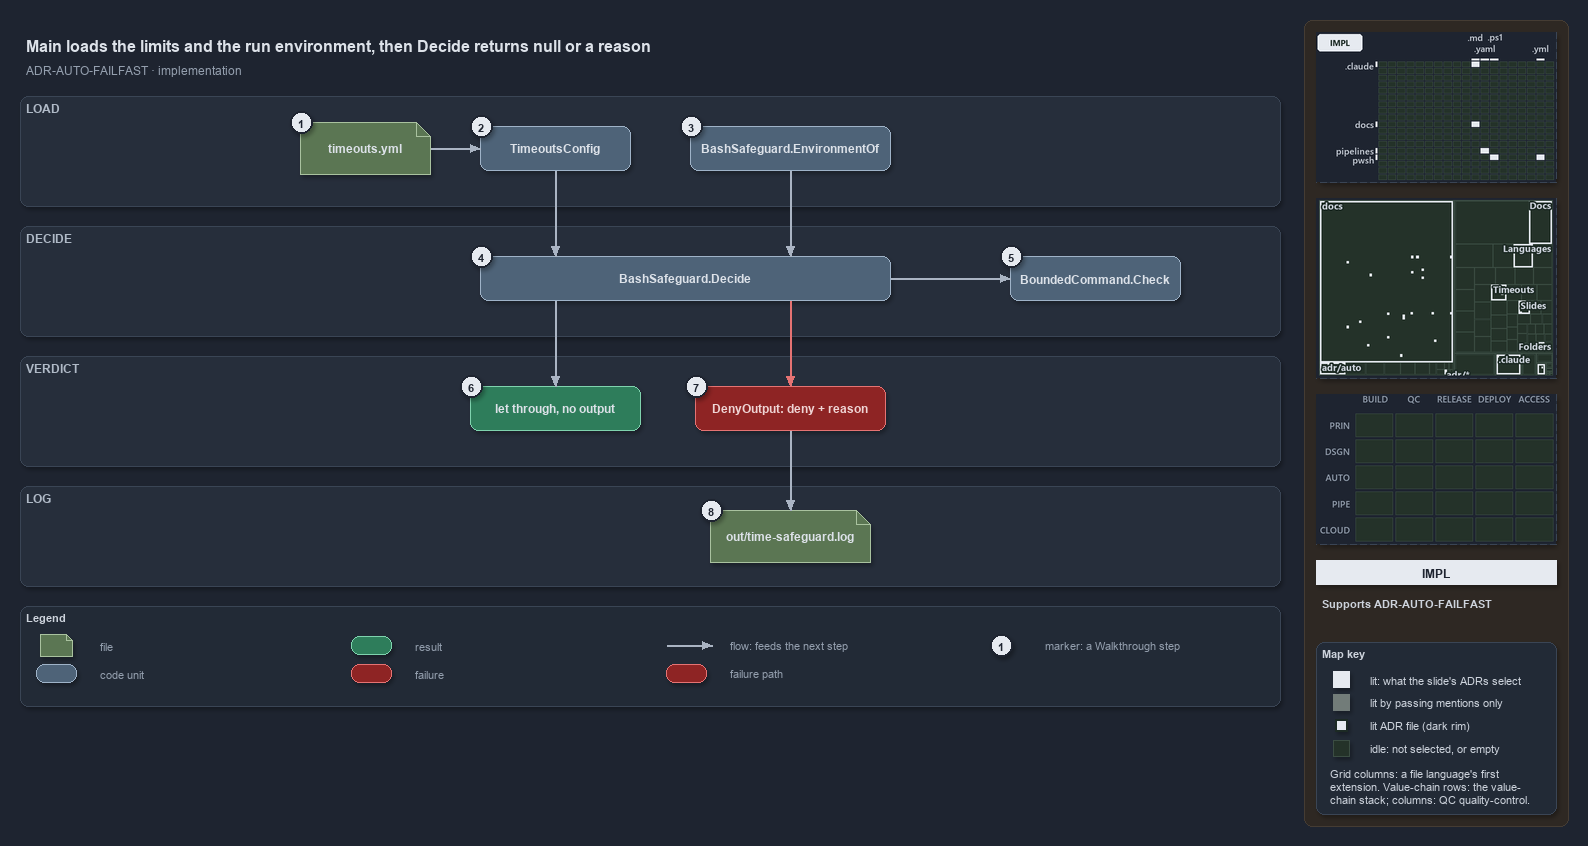

The diagram above was exported from draw.io. Its source (the exported page's mxGraphModel, read from the mxfile embedded in the PNG):
<mxGraphModel dx="1024" dy="768" grid="0" gridSize="10" guides="1" tooltips="1" connect="1" arrows="1" fold="1" page="1" pageScale="1" pageWidth="1572" pageHeight="710" background="#1E2430" math="0" shadow="1">
  <root>
    <mxCell id="0" />
    <mxCell id="1" parent="0" />
    <mxCell id="sidebar-bg" value="" style="rounded=1;arcSize=2;html=1;fillColor=#2E2823;strokeColor=#453C33;shadow=0;" vertex="1" parent="1">
      <mxGeometry x="1304" y="4" width="264" height="806" as="geometry" />
    </mxCell>
    <mxCell id="title" value="Main loads the limits and the run environment, then Decide returns null or a reason" style="text;html=1;align=left;verticalAlign=middle;fontSize=16;fontStyle=1;fontColor=#DDE2E9;" vertex="1" parent="1">
      <mxGeometry x="20" y="14" width="1260" height="30" as="geometry" />
    </mxCell>
    <mxCell id="subtitle" value="ADR-AUTO-FAILFAST &amp;#183; implementation" style="text;html=1;align=left;verticalAlign=middle;fontSize=12;fontColor=#949FAE;" vertex="1" parent="1">
      <mxGeometry x="20" y="44" width="1240" height="20" as="geometry" />
    </mxCell>
    <mxCell id="band-load" value="LOAD" style="rounded=1;html=1;arcSize=3;fillColor=#262E3B;strokeColor=#3A4555;verticalAlign=top;align=left;spacingLeft=8;fontStyle=1;fontSize=12;fontColor=#B0BAC7;" vertex="1" parent="1">
      <mxGeometry x="20" y="80" width="1260" height="110" as="geometry" />
    </mxCell>
    <mxCell id="band-decide" value="DECIDE" style="rounded=1;html=1;arcSize=3;fillColor=#262E3B;strokeColor=#3A4555;verticalAlign=top;align=left;spacingLeft=8;fontStyle=1;fontSize=12;fontColor=#B0BAC7;" vertex="1" parent="1">
      <mxGeometry x="20" y="210" width="1260" height="110" as="geometry" />
    </mxCell>
    <mxCell id="band-verdict" value="VERDICT" style="rounded=1;html=1;arcSize=3;fillColor=#262E3B;strokeColor=#3A4555;verticalAlign=top;align=left;spacingLeft=8;fontStyle=1;fontSize=12;fontColor=#B0BAC7;" vertex="1" parent="1">
      <mxGeometry x="20" y="340" width="1260" height="110" as="geometry" />
    </mxCell>
    <mxCell id="band-log" value="LOG" style="rounded=1;html=1;arcSize=3;fillColor=#262E3B;strokeColor=#3A4555;verticalAlign=top;align=left;spacingLeft=8;fontStyle=1;fontSize=12;fontColor=#B0BAC7;" vertex="1" parent="1">
      <mxGeometry x="20" y="470" width="1260" height="100" as="geometry" />
    </mxCell>
    <mxCell id="g-yml" value="&lt;b&gt;timeouts.yml&lt;/b&gt;" style="shape=note;size=14;whiteSpace=wrap;html=1;fillColor=#5B7653;strokeColor=#A9C29F;fontColor=#DDE2E9;fontSize=12;" vertex="1" parent="1">
      <mxGeometry x="300" y="106" width="130" height="52" as="geometry" />
    </mxCell>
    <mxCell id="g-config" value="&lt;b&gt;TimeoutsConfig&lt;/b&gt;" style="rounded=1;whiteSpace=wrap;html=1;arcSize=20;fillColor=#4E6378;strokeColor=#9FB3C8;fontColor=#DDE2E9;fontSize=12;" vertex="1" parent="1">
      <mxGeometry x="480" y="110" width="150" height="44" as="geometry" />
    </mxCell>
    <mxCell id="g-env" value="&lt;b&gt;BashSafeguard.EnvironmentOf&lt;/b&gt;" style="rounded=1;whiteSpace=wrap;html=1;arcSize=20;fillColor=#4E6378;strokeColor=#9FB3C8;fontColor=#DDE2E9;fontSize=12;" vertex="1" parent="1">
      <mxGeometry x="690" y="110" width="200" height="44" as="geometry" />
    </mxCell>
    <mxCell id="g-decide" value="&lt;b&gt;BashSafeguard.Decide&lt;/b&gt;" style="rounded=1;whiteSpace=wrap;html=1;arcSize=20;fillColor=#4E6378;strokeColor=#9FB3C8;fontColor=#DDE2E9;fontSize=12;" vertex="1" parent="1">
      <mxGeometry x="480" y="240" width="410" height="44" as="geometry" />
    </mxCell>
    <mxCell id="g-check" value="&lt;b&gt;BoundedCommand.Check&lt;/b&gt;" style="rounded=1;whiteSpace=wrap;html=1;arcSize=20;fillColor=#4E6378;strokeColor=#9FB3C8;fontColor=#DDE2E9;fontSize=12;" vertex="1" parent="1">
      <mxGeometry x="1010" y="240" width="170" height="44" as="geometry" />
    </mxCell>
    <mxCell id="g-allow" value="&lt;b&gt;let through, no output&lt;/b&gt;" style="rounded=1;whiteSpace=wrap;html=1;arcSize=20;fillColor=#2E7D5B;strokeColor=#7FD3AE;fontColor=#DDE2E9;fontSize=12;" vertex="1" parent="1">
      <mxGeometry x="470" y="370" width="170" height="44" as="geometry" />
    </mxCell>
    <mxCell id="g-deny" value="&lt;b&gt;DenyOutput: deny + reason&lt;/b&gt;" style="rounded=1;whiteSpace=wrap;html=1;arcSize=20;fillColor=#8E2424;strokeColor=#E57373;fontColor=#EFD4D4;fontSize=12;" vertex="1" parent="1">
      <mxGeometry x="695" y="370" width="190" height="44" as="geometry" />
    </mxCell>
    <mxCell id="g-log" value="&lt;b&gt;out/time-safeguard.log&lt;/b&gt;" style="shape=note;size=14;whiteSpace=wrap;html=1;fillColor=#5B7653;strokeColor=#A9C29F;fontColor=#DDE2E9;fontSize=12;" vertex="1" parent="1">
      <mxGeometry x="710" y="494" width="160" height="52" as="geometry" />
    </mxCell>
    <mxCell id="p-e-yml-config-a" value="" style="text;html=1;strokeColor=none;fillColor=none;" vertex="1" parent="1">
      <mxGeometry x="430" y="132" width="1" height="1" as="geometry" />
    </mxCell>
    <mxCell id="p-e-yml-config-b" value="" style="text;html=1;strokeColor=none;fillColor=none;" vertex="1" parent="1">
      <mxGeometry x="480" y="132" width="1" height="1" as="geometry" />
    </mxCell>
    <mxCell id="e-yml-config" value="" style="edgeStyle=orthogonalEdgeStyle;rounded=1;html=1;fontSize=10;fontColor=#CDD3DC;endArrow=block;strokeColor=#AAB4C3;shadow=0;" edge="1" parent="1" source="p-e-yml-config-a" target="p-e-yml-config-b">
      <mxGeometry relative="1" as="geometry" />
    </mxCell>
    <mxCell id="p-e-config-decide-a" value="" style="text;html=1;strokeColor=none;fillColor=none;" vertex="1" parent="1">
      <mxGeometry x="555" y="154" width="1" height="1" as="geometry" />
    </mxCell>
    <mxCell id="p-e-config-decide-b" value="" style="text;html=1;strokeColor=none;fillColor=none;" vertex="1" parent="1">
      <mxGeometry x="555" y="240" width="1" height="1" as="geometry" />
    </mxCell>
    <mxCell id="e-config-decide" value="" style="edgeStyle=orthogonalEdgeStyle;rounded=1;html=1;fontSize=10;fontColor=#CDD3DC;endArrow=block;strokeColor=#AAB4C3;shadow=0;" edge="1" parent="1" source="p-e-config-decide-a" target="p-e-config-decide-b">
      <mxGeometry relative="1" as="geometry" />
    </mxCell>
    <mxCell id="p-e-env-decide-a" value="" style="text;html=1;strokeColor=none;fillColor=none;" vertex="1" parent="1">
      <mxGeometry x="790" y="154" width="1" height="1" as="geometry" />
    </mxCell>
    <mxCell id="p-e-env-decide-b" value="" style="text;html=1;strokeColor=none;fillColor=none;" vertex="1" parent="1">
      <mxGeometry x="790" y="240" width="1" height="1" as="geometry" />
    </mxCell>
    <mxCell id="e-env-decide" value="" style="edgeStyle=orthogonalEdgeStyle;rounded=1;html=1;fontSize=10;fontColor=#CDD3DC;endArrow=block;strokeColor=#AAB4C3;shadow=0;" edge="1" parent="1" source="p-e-env-decide-a" target="p-e-env-decide-b">
      <mxGeometry relative="1" as="geometry" />
    </mxCell>
    <mxCell id="p-e-decide-check-a" value="" style="text;html=1;strokeColor=none;fillColor=none;" vertex="1" parent="1">
      <mxGeometry x="890" y="262" width="1" height="1" as="geometry" />
    </mxCell>
    <mxCell id="p-e-decide-check-b" value="" style="text;html=1;strokeColor=none;fillColor=none;" vertex="1" parent="1">
      <mxGeometry x="1010" y="262" width="1" height="1" as="geometry" />
    </mxCell>
    <mxCell id="e-decide-check" value="" style="edgeStyle=orthogonalEdgeStyle;rounded=1;html=1;fontSize=10;fontColor=#CDD3DC;endArrow=block;strokeColor=#AAB4C3;shadow=0;" edge="1" parent="1" source="p-e-decide-check-a" target="p-e-decide-check-b">
      <mxGeometry relative="1" as="geometry" />
    </mxCell>
    <mxCell id="p-e-decide-allow-a" value="" style="text;html=1;strokeColor=none;fillColor=none;" vertex="1" parent="1">
      <mxGeometry x="555" y="284" width="1" height="1" as="geometry" />
    </mxCell>
    <mxCell id="p-e-decide-allow-b" value="" style="text;html=1;strokeColor=none;fillColor=none;" vertex="1" parent="1">
      <mxGeometry x="555" y="370" width="1" height="1" as="geometry" />
    </mxCell>
    <mxCell id="e-decide-allow" value="" style="edgeStyle=orthogonalEdgeStyle;rounded=1;html=1;fontSize=10;fontColor=#CDD3DC;endArrow=block;strokeColor=#AAB4C3;shadow=0;" edge="1" parent="1" source="p-e-decide-allow-a" target="p-e-decide-allow-b">
      <mxGeometry relative="1" as="geometry" />
    </mxCell>
    <mxCell id="p-e-decide-deny-a" value="" style="text;html=1;strokeColor=none;fillColor=none;" vertex="1" parent="1">
      <mxGeometry x="790" y="284" width="1" height="1" as="geometry" />
    </mxCell>
    <mxCell id="p-e-decide-deny-b" value="" style="text;html=1;strokeColor=none;fillColor=none;" vertex="1" parent="1">
      <mxGeometry x="790" y="370" width="1" height="1" as="geometry" />
    </mxCell>
    <mxCell id="e-decide-deny" value="" style="edgeStyle=orthogonalEdgeStyle;rounded=1;html=1;fontSize=10;fontColor=#CDD3DC;endArrow=block;strokeColor=#E57373;shadow=0;" edge="1" parent="1" source="p-e-decide-deny-a" target="p-e-decide-deny-b">
      <mxGeometry relative="1" as="geometry" />
    </mxCell>
    <mxCell id="p-e-deny-log-a" value="" style="text;html=1;strokeColor=none;fillColor=none;" vertex="1" parent="1">
      <mxGeometry x="790" y="414" width="1" height="1" as="geometry" />
    </mxCell>
    <mxCell id="p-e-deny-log-b" value="" style="text;html=1;strokeColor=none;fillColor=none;" vertex="1" parent="1">
      <mxGeometry x="790" y="494" width="1" height="1" as="geometry" />
    </mxCell>
    <mxCell id="e-deny-log" value="" style="edgeStyle=orthogonalEdgeStyle;rounded=1;html=1;fontSize=10;fontColor=#CDD3DC;endArrow=block;strokeColor=#AAB4C3;shadow=0;" edge="1" parent="1" source="p-e-deny-log-a" target="p-e-deny-log-b">
      <mxGeometry relative="1" as="geometry" />
    </mxCell>
    <mxCell id="mark-1" value="1" style="ellipse;html=1;fillColor=#E6EAF0;strokeColor=#1E2430;strokeWidth=2;fontColor=#1E2430;fontStyle=1;fontSize=11;" vertex="1" parent="1">
      <mxGeometry x="290" y="95" width="22" height="22" as="geometry" />
    </mxCell>
    <mxCell id="mark-2" value="2" style="ellipse;html=1;fillColor=#E6EAF0;strokeColor=#1E2430;strokeWidth=2;fontColor=#1E2430;fontStyle=1;fontSize=11;" vertex="1" parent="1">
      <mxGeometry x="470" y="99" width="22" height="22" as="geometry" />
    </mxCell>
    <mxCell id="mark-3" value="3" style="ellipse;html=1;fillColor=#E6EAF0;strokeColor=#1E2430;strokeWidth=2;fontColor=#1E2430;fontStyle=1;fontSize=11;" vertex="1" parent="1">
      <mxGeometry x="680" y="99" width="22" height="22" as="geometry" />
    </mxCell>
    <mxCell id="mark-4" value="4" style="ellipse;html=1;fillColor=#E6EAF0;strokeColor=#1E2430;strokeWidth=2;fontColor=#1E2430;fontStyle=1;fontSize=11;" vertex="1" parent="1">
      <mxGeometry x="470" y="229" width="22" height="22" as="geometry" />
    </mxCell>
    <mxCell id="mark-5" value="5" style="ellipse;html=1;fillColor=#E6EAF0;strokeColor=#1E2430;strokeWidth=2;fontColor=#1E2430;fontStyle=1;fontSize=11;" vertex="1" parent="1">
      <mxGeometry x="1000" y="229" width="22" height="22" as="geometry" />
    </mxCell>
    <mxCell id="mark-6" value="6" style="ellipse;html=1;fillColor=#E6EAF0;strokeColor=#1E2430;strokeWidth=2;fontColor=#1E2430;fontStyle=1;fontSize=11;" vertex="1" parent="1">
      <mxGeometry x="460" y="359" width="22" height="22" as="geometry" />
    </mxCell>
    <mxCell id="mark-7" value="7" style="ellipse;html=1;fillColor=#E6EAF0;strokeColor=#1E2430;strokeWidth=2;fontColor=#1E2430;fontStyle=1;fontSize=11;" vertex="1" parent="1">
      <mxGeometry x="685" y="359" width="22" height="22" as="geometry" />
    </mxCell>
    <mxCell id="mark-8" value="8" style="ellipse;html=1;fillColor=#E6EAF0;strokeColor=#1E2430;strokeWidth=2;fontColor=#1E2430;fontStyle=1;fontSize=11;" vertex="1" parent="1">
      <mxGeometry x="700" y="483" width="22" height="22" as="geometry" />
    </mxCell>
    <mxCell id="legend" value="&lt;b&gt;Legend&lt;/b&gt;" style="rounded=1;whiteSpace=wrap;html=1;arcSize=6;fillColor=#222A36;strokeColor=#3A4555;align=left;verticalAlign=top;spacing=8;fontSize=11;fontColor=#CDD3DC;" vertex="1" parent="1">
      <mxGeometry x="20" y="590" width="1260" height="100" as="geometry" />
    </mxCell>
    <mxCell id="lg-0" value="" style="shape=note;size=6;html=1;fillColor=#5B7653;strokeColor=#A9C29F;" vertex="1" parent="1">
      <mxGeometry x="40" y="618" width="32" height="22" as="geometry" />
    </mxCell>
    <mxCell id="lg-0-t" value="file" style="text;html=1;align=left;verticalAlign=middle;fontSize=11;fontColor=#949FAE;" vertex="1" parent="1">
      <mxGeometry x="94" y="619" width="245" height="20" as="geometry" />
    </mxCell>
    <mxCell id="lg-1" value="" style="rounded=1;html=1;arcSize=20;fillColor=#4E6378;strokeColor=#9FB3C8;" vertex="1" parent="1">
      <mxGeometry x="36" y="648" width="40" height="18" as="geometry" />
    </mxCell>
    <mxCell id="lg-1-t" value="code unit" style="text;html=1;align=left;verticalAlign=middle;fontSize=11;fontColor=#949FAE;" vertex="1" parent="1">
      <mxGeometry x="94" y="647" width="245" height="20" as="geometry" />
    </mxCell>
    <mxCell id="lg-2" value="" style="rounded=1;html=1;arcSize=20;fillColor=#2E7D5B;strokeColor=#7FD3AE;" vertex="1" parent="1">
      <mxGeometry x="351" y="620" width="40" height="18" as="geometry" />
    </mxCell>
    <mxCell id="lg-2-t" value="result" style="text;html=1;align=left;verticalAlign=middle;fontSize=11;fontColor=#949FAE;" vertex="1" parent="1">
      <mxGeometry x="409" y="619" width="245" height="20" as="geometry" />
    </mxCell>
    <mxCell id="lg-3" value="" style="rounded=1;html=1;arcSize=20;fillColor=#8E2424;strokeColor=#E57373;" vertex="1" parent="1">
      <mxGeometry x="351" y="648" width="40" height="18" as="geometry" />
    </mxCell>
    <mxCell id="lg-3-t" value="failure" style="text;html=1;align=left;verticalAlign=middle;fontSize=11;fontColor=#949FAE;" vertex="1" parent="1">
      <mxGeometry x="409" y="647" width="245" height="20" as="geometry" />
    </mxCell>
    <mxCell id="lg-4-a" value="" style="text;html=1;strokeColor=none;fillColor=none;" vertex="1" parent="1">
      <mxGeometry x="666" y="629" width="1" height="1" as="geometry" />
    </mxCell>
    <mxCell id="lg-4-b" value="" style="text;html=1;strokeColor=none;fillColor=none;" vertex="1" parent="1">
      <mxGeometry x="712" y="629" width="1" height="1" as="geometry" />
    </mxCell>
    <mxCell id="lg-4" value="" style="edgeStyle=orthogonalEdgeStyle;rounded=1;html=1;fontSize=10;fontColor=#CDD3DC;endArrow=block;strokeColor=#AAB4C3;shadow=0;" edge="1" parent="1" source="lg-4-a" target="lg-4-b">
      <mxGeometry relative="1" as="geometry" />
    </mxCell>
    <mxCell id="lg-4-t" value="flow: feeds the next step" style="text;html=1;align=left;verticalAlign=middle;fontSize=11;fontColor=#949FAE;" vertex="1" parent="1">
      <mxGeometry x="724" y="619" width="245" height="20" as="geometry" />
    </mxCell>
    <mxCell id="lg-5" value="" style="rounded=1;html=1;arcSize=20;fillColor=#8E2424;strokeColor=#E57373;" vertex="1" parent="1">
      <mxGeometry x="666" y="648" width="40" height="18" as="geometry" />
    </mxCell>
    <mxCell id="lg-5-t" value="failure path" style="text;html=1;align=left;verticalAlign=middle;fontSize=11;fontColor=#949FAE;" vertex="1" parent="1">
      <mxGeometry x="724" y="647" width="245" height="20" as="geometry" />
    </mxCell>
    <mxCell id="lg-6" value="1" style="ellipse;html=1;fillColor=#E6EAF0;strokeColor=#1E2430;strokeWidth=2;fontColor=#1E2430;fontStyle=1;fontSize=11;" vertex="1" parent="1">
      <mxGeometry x="990" y="618" width="22" height="22" as="geometry" />
    </mxCell>
    <mxCell id="lg-6-t" value="marker: a Walkthrough step" style="text;html=1;align=left;verticalAlign=middle;fontSize=11;fontColor=#949FAE;" vertex="1" parent="1">
      <mxGeometry x="1039" y="619" width="245" height="20" as="geometry" />
    </mxCell>
    <mxCell id="minimap-grid" value="" style="shape=image;imageAspect=0;rounded=1;arcSize=4;whiteSpace=wrap;html=1;fillColor=#262E3B;strokeColor=#3A4555;dashed=1;fontColor=#949FAE;fontSize=11;image=data:image/png,(base64 omitted: 10296 chars);" vertex="1" parent="1">
      <mxGeometry x="1316" y="16" width="240" height="150" as="geometry" />
    </mxCell>
    <mxCell id="minimap-tree" value="" style="shape=image;imageAspect=0;rounded=1;arcSize=4;whiteSpace=wrap;html=1;fillColor=#262E3B;strokeColor=#3A4555;dashed=1;fontColor=#949FAE;fontSize=11;image=data:image/png,(base64 omitted: 20832 chars);" vertex="1" parent="1">
      <mxGeometry x="1316" y="182" width="240" height="180" as="geometry" />
    </mxCell>
    <mxCell id="minimap-chain" value="" style="shape=image;imageAspect=0;rounded=1;arcSize=4;whiteSpace=wrap;html=1;fillColor=#262E3B;strokeColor=#3A4555;dashed=1;fontColor=#949FAE;fontSize=11;image=data:image/png,(base64 omitted: 11912 chars);" vertex="1" parent="1">
      <mxGeometry x="1316" y="378" width="240" height="150" as="geometry" />
    </mxCell>
    <mxCell id="lens-badge" value="IMPL" style="rounded=0;whiteSpace=wrap;html=1;align=center;verticalAlign=middle;fontSize=12;fontStyle=1;fontColor=#1E2430;fillColor=#E6EAF0;strokeColor=none;" vertex="1" parent="1">
      <mxGeometry x="1316" y="544" width="240" height="24" as="geometry" />
    </mxCell>
    <mxCell id="supports" value="&lt;b&gt;Supports&lt;/b&gt; ADR-AUTO-FAILFAST" style="text;html=1;whiteSpace=wrap;align=left;verticalAlign=top;fontSize=11;fontColor=#CDD3DC;" vertex="1" parent="1">
      <mxGeometry x="1316" y="576" width="240" height="38" as="geometry" />
    </mxCell>
    <mxCell id="mapkey" value="&lt;b&gt;Map key&lt;/b&gt;" style="rounded=1;arcSize=6;whiteSpace=wrap;html=1;align=left;verticalAlign=top;fontSize=11;fontColor=#CDD3DC;fillColor=#222A36;strokeColor=#3A4555;spacingLeft=8;spacingTop=2;" vertex="1" parent="1">
      <mxGeometry x="1316" y="626" width="240" height="172" as="geometry" />
    </mxCell>
    <mxCell id="mapkey-lit" value="" style="rounded=0;html=1;fillColor=#E6EAF0;strokeColor=#E6EAF0;" vertex="1" parent="1">
      <mxGeometry x="1333.0" y="655.0" width="16" height="16" as="geometry" />
    </mxCell>
    <mxCell id="mapkey-lit-text" value="lit: what the slide's ADRs select" style="text;html=1;align=left;verticalAlign=middle;fontSize=11;fontColor=#CDD3DC;" vertex="1" parent="1">
      <mxGeometry x="1364" y="653" width="184" height="20" as="geometry" />
    </mxCell>
    <mxCell id="mapkey-touched" value="" style="rounded=0;html=1;fillColor=#727C79;strokeColor=#727C79;" vertex="1" parent="1">
      <mxGeometry x="1333.0" y="678.0" width="16" height="16" as="geometry" />
    </mxCell>
    <mxCell id="mapkey-touched-text" value="lit by passing mentions only" style="text;html=1;align=left;verticalAlign=middle;fontSize=11;fontColor=#CDD3DC;" vertex="1" parent="1">
      <mxGeometry x="1364" y="676" width="184" height="20" as="geometry" />
    </mxCell>
    <mxCell id="mapkey-adr" value="" style="rounded=0;html=1;fillColor=#E6EAF0;strokeColor=#1C2A24;strokeWidth=2;" vertex="1" parent="1">
      <mxGeometry x="1335.0" y="703.0" width="12" height="12" as="geometry" />
    </mxCell>
    <mxCell id="mapkey-adr-text" value="lit ADR file (dark rim)" style="text;html=1;align=left;verticalAlign=middle;fontSize=11;fontColor=#CDD3DC;" vertex="1" parent="1">
      <mxGeometry x="1364" y="699" width="184" height="20" as="geometry" />
    </mxCell>
    <mxCell id="mapkey-idle" value="" style="rounded=0;html=1;fillColor=#243229;strokeColor=#3B4D43;" vertex="1" parent="1">
      <mxGeometry x="1333.0" y="724.0" width="16" height="16" as="geometry" />
    </mxCell>
    <mxCell id="mapkey-idle-text" value="idle: not selected, or empty" style="text;html=1;align=left;verticalAlign=middle;fontSize=11;fontColor=#CDD3DC;" vertex="1" parent="1">
      <mxGeometry x="1364" y="722" width="184" height="20" as="geometry" />
    </mxCell>
    <mxCell id="mapkey-codes" value="Grid columns: a file language's first&lt;br&gt;extension. Value-chain rows: the value-&lt;br&gt;chain stack; columns: QC quality-control." style="text;html=1;align=left;verticalAlign=top;whiteSpace=wrap;fontSize=11;fontColor=#CDD3DC;" vertex="1" parent="1">
      <mxGeometry x="1324" y="746" width="224" height="46" as="geometry" />
    </mxCell>
  </root>
</mxGraphModel>